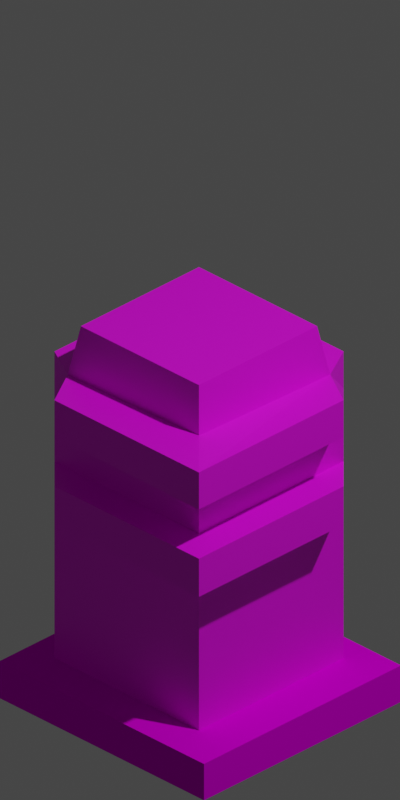 # Source: residential.blend  (saved by Blender 2.90.8; exported with 4.5.12 LTS)
import bpy
from mathutils import Matrix  # noqa: F401  (used for matrix-valued properties, if any)

bpy.ops.wm.read_factory_settings(use_empty=True)
scene = bpy.context.scene
scene.name = 'Scene'

# ---- collections
col_collection = bpy.data.collections.new('Collection'); scene.collection.children.link(col_collection)

# ---- images (referenced by path relative to the original .blend; pixels are not part of the script)
import os
ASSET_DIR = os.environ.get("B2B_ASSET_DIR", "")  # directory of the original .blend (textures are referenced by path, not embedded)
HERE = os.path.dirname(os.path.abspath(__file__))  # packed textures are extracted next to this script under _unpacked/

def load_image(name, relpath, width, height, colorspace="sRGB"):
    """Load a texture the original file referenced (path relative to the .blend, or extracted next to this script)."""
    p = next((c for c in (os.path.join(HERE, relpath), os.path.join(ASSET_DIR, relpath)) if relpath and os.path.exists(c)), "")
    if p:
        img = bpy.data.images.load(p, check_existing=True)
        img.name = name
    else:  # same state as the original file: an image datablock whose file is absent (Cycles renders it pink)
        img = bpy.data.images.new(name, width, height)
        img.source = "FILE"
        img.filepath = "//" + (relpath or name)
    img.colorspace_settings.name = colorspace
    return img
img_grasstile_texture_png = load_image('grasstile texture.png', 'grasstile texture.png', 1024, 1024, 'sRGB')
img_trak2_tile1a_tga_preview_jpg = load_image('trak2_tile1a.tga.preview.jpg', 'trak2_tile1a.tga.preview.jpg', 1024, 1024, 'sRGB')
img_watertile_png = load_image('watertile.png', 'watertile.png', 1024, 1024, 'sRGB')

# ---- materials (node trees are filled in below, after node groups)
mat_grass = bpy.data.materials.new('Grass')
mat_grass.diffuse_color = (0.00443, 0.7064, 0.0, 1.0)
mat_road = bpy.data.materials.new('Road')
mat_road.diffuse_color = (0.1392, 0.1392, 0.1392, 1.0)
mat_window = bpy.data.materials.new('Window')
mat_building = bpy.data.materials.new('Building')

# ---- material node trees
mat_grass.use_nodes = True; mat_grass.node_tree.nodes.clear()
_N = mat_grass.node_tree.nodes; _L = mat_grass.node_tree.links
n0 = _N.new('ShaderNodeBsdfPrincipled'); n0.name = 'Principled BSDF'; n0.location = (10, 300)
n0.distribution = 'GGX'
n0.subsurface_method = 'BURLEY'
n0.inputs[1].default_value = 0.25
n0.inputs[2].default_value = 1.0
n0.inputs[3].default_value = 1.45
n0.inputs[13].default_value = 0.0
n0.inputs[27].default_value = (0.0, 0.0, 0.0, 1.0)
n0.inputs[28].default_value = 1.0
n1 = _N.new('ShaderNodeOutputMaterial'); n1.name = 'Material Output'; n1.location = (300, 300)
n2 = _N.new('ShaderNodeTexImage'); n2.name = 'Image Texture'; n2.location = (-312, 99)
n2.image = img_grasstile_texture_png
_L.new(n0.outputs[0], n1.inputs[0])
_L.new(n2.outputs[0], n0.inputs[0])
n1.is_active_output = True
mat_road.use_nodes = True; mat_road.node_tree.nodes.clear()
_N = mat_road.node_tree.nodes; _L = mat_road.node_tree.links
n0 = _N.new('ShaderNodeBsdfPrincipled'); n0.name = 'Principled BSDF'; n0.location = (10, 300)
n0.distribution = 'GGX'
n0.subsurface_method = 'BURLEY'
n0.inputs[1].default_value = 0.9
n0.inputs[2].default_value = 1.0
n0.inputs[3].default_value = 1.45
n0.inputs[27].default_value = (0.0, 0.0, 0.0, 1.0)
n0.inputs[28].default_value = 1.0
n1 = _N.new('ShaderNodeOutputMaterial'); n1.name = 'Material Output'; n1.location = (300, 300)
n2 = _N.new('ShaderNodeTexImage'); n2.name = 'Image Texture'; n2.location = (-372, 88)
n2.image = img_trak2_tile1a_tga_preview_jpg
_L.new(n0.outputs[0], n1.inputs[0])
_L.new(n2.outputs[0], n0.inputs[0])
n1.is_active_output = True
mat_window.use_nodes = True; mat_window.node_tree.nodes.clear()
_N = mat_window.node_tree.nodes; _L = mat_window.node_tree.links
n0 = _N.new('ShaderNodeBsdfPrincipled'); n0.name = 'Principled BSDF'; n0.location = (10, 300)
n0.distribution = 'GGX'
n0.subsurface_method = 'BURLEY'
n0.inputs[3].default_value = 1.45
n0.inputs[27].default_value = (0.0, 0.0, 0.0, 1.0)
n0.inputs[28].default_value = 1.0
n1 = _N.new('ShaderNodeOutputMaterial'); n1.name = 'Material Output'; n1.location = (300, 300)
n2 = _N.new('ShaderNodeTexImage'); n2.name = 'Image Texture'; n2.location = (-334, 55)
n2.image = img_watertile_png
_L.new(n0.outputs[0], n1.inputs[0])
_L.new(n2.outputs[0], n0.inputs[0])
n1.is_active_output = True
mat_building.use_nodes = True; mat_building.node_tree.nodes.clear()
_N = mat_building.node_tree.nodes; _L = mat_building.node_tree.links
n0 = _N.new('ShaderNodeBsdfPrincipled'); n0.name = 'Principled BSDF'; n0.location = (10, 300)
n0.distribution = 'GGX'
n0.subsurface_method = 'BURLEY'
n0.inputs[3].default_value = 1.45
n0.inputs[27].default_value = (0.0, 0.0, 0.0, 1.0)
n0.inputs[28].default_value = 1.0
n1 = _N.new('ShaderNodeOutputMaterial'); n1.name = 'Material Output'; n1.location = (300, 300)
n2 = _N.new('ShaderNodeTexImage'); n2.name = 'Image Texture'; n2.location = (-335, 62)
n2.image = img_trak2_tile1a_tga_preview_jpg
_L.new(n0.outputs[0], n1.inputs[0])
_L.new(n2.outputs[0], n0.inputs[0])
n1.is_active_output = True

# ---- world
world_world = bpy.data.worlds.new('World'); scene.world = world_world
world_world.use_nodes = True; world_world.node_tree.nodes.clear()
_N = world_world.node_tree.nodes; _L = world_world.node_tree.links
n0 = _N.new('ShaderNodeOutputWorld'); n0.name = 'World Output'; n0.location = (300, 300)
n1 = _N.new('ShaderNodeBackground'); n1.name = 'Background'; n1.location = (10, 300)
n1.inputs[0].default_value = (0.05088, 0.05088, 0.05088, 1.0)
_L.new(n1.outputs[0], n0.inputs[0])
n0.is_active_output = True
world_world.color = (0.05088, 0.05088, 0.05088)
world_world.use_sun_shadow = False
world_world.sun_shadow_jitter_overblur = 0.0

# ---- cameras
cam_camera = bpy.data.cameras.new('Camera')
cam_camera.type = 'ORTHO'
cam_camera.clip_end = 100.0
cam_camera.ortho_scale = 2.814

# ---- lights
light_light = bpy.data.lights.new('Light', 'POINT')
light_light.transmission_factor = 0.0
light_light.energy = 1000.0
light_light.shadow_soft_size = 0.1
light_light.shadow_maximum_resolution = 0.006
light_light.use_absolute_resolution = True

# ---- meshes
me_plane_001 = bpy.data.meshes.new('Plane.001')
me_plane_001.from_pydata([(-1.0, -1.0, 0.0), (1.0, -1.0, 0.0), (-1.0, 1.0, 0.0), (1.0, 1.0, 0.0), (-1.0, -1.0, -0.1482), (1.0, -1.0, -0.1482), (-1.0, 1.0, -0.1482), (1.0, 1.0, -0.1482), (-0.5025, -1.0, 0.0), (-0.5025, 1.0, 0.0), (-0.5025, -1.0, -0.1482), (-0.5025, 1.0, -0.1482), (0.5055, -1.0, 0.0), (0.5055, -1.0, -0.1482), (0.5055, 1.0, 0.0), (0.5055, 1.0, -0.1482), (-1.0, 0.5238, 0.0), (1.0, 0.5238, 0.0), (-1.0, 0.5238, -0.1482), (1.0, 0.5238, -0.1482), (-0.5025, 0.5238, 0.0), (0.5055, 0.5238, 0.0), (-1.0, -0.5619, 0.0), (-1.0, -0.5619, -0.1482), (-0.5025, -0.5619, 0.0), (0.5055, -0.5619, 0.0), (1.0, -0.5619, 0.0), (1.0, -0.5619, -0.1482), (0.5788, -1.0, 0.0), (0.5788, -1.0, -0.1482), (0.5788, 1.0, 0.0), (0.5788, 1.0, -0.1482), (0.5788, 0.5238, 0.0), (0.5788, -0.5619, 0.0), (-0.5886, 1.0, 0.0), (-0.5886, 1.0, -0.1482), (-0.5886, -1.0, 0.0), (-0.5886, -1.0, -0.1482), (-0.5886, 0.5238, 0.0), (-0.5886, -0.5619, 0.0), (1.0, 0.6, 0.0), (1.0, 0.6, -0.1482), (-1.0, 0.6, 0.0), (-1.0, 0.6, -0.1482), (-0.5025, 0.6, 0.0), (0.5055, 0.6, 0.0), (0.5788, 0.6, 0.0), (-0.5886, 0.6, 0.0), (-1.0, -0.6381, 0.0), (-1.0, -0.6381, -0.1482), (-0.5025, -0.6381, 0.0), (0.5055, -0.6381, 0.0), (1.0, -0.6381, 0.0), (1.0, -0.6381, -0.1482), (0.5788, -0.6381, 0.0), (-0.5886, -0.6381, 0.0)], [], [(46, 30, 3, 40), (40, 3, 7, 41), (48, 0, 4, 49), (34, 2, 6, 35), (28, 1, 5, 29), (36, 8, 10, 37), (14, 9, 11, 15), (47, 34, 9, 44), (30, 14, 15, 31), (8, 12, 13, 10), (44, 9, 14, 45), (39, 38, 20, 24), (42, 16, 18, 43), (26, 17, 19, 27), (33, 32, 17, 26), (54, 33, 26, 52), (52, 26, 27, 53), (55, 39, 24, 50), (50, 24, 25, 51), (16, 22, 23, 18), (51, 25, 33, 54), (25, 21, 32, 33), (3, 30, 31, 7), (12, 28, 29, 13), (45, 14, 30, 46), (48, 22, 39, 55), (22, 16, 38, 39), (42, 2, 34, 47), (0, 36, 37, 4), (9, 34, 35, 11), (16, 42, 47, 38), (21, 45, 46, 32), (2, 42, 43, 6), (20, 44, 45, 21), (38, 47, 44, 20), (17, 40, 41, 19), (32, 46, 40, 17), (0, 48, 55, 36), (12, 51, 54, 28), (8, 50, 51, 12), (36, 55, 50, 8), (1, 52, 53, 5), (28, 54, 52, 1), (22, 48, 49, 23), (24, 20, 21, 25)])
_uv = me_plane_001.uv_layers.new(name='UVMap')
_uv.uv.foreach_set('vector', [0.7894, 0.8, 0.7894, 1.0, 1.0, 1.0, 1.0, 0.8, 1.0, 0.8, 1.0, 1.0, 1.0, 1.0, 1.0, 0.8, 0.0, 0.181, 0.0, 0.0, 0.0, 0.0, 0.0, 0.181, 0.2057, 1.0, 0.0, 1.0, 0.0, 1.0, 0.2057, 1.0, 0.7894, 0.0, 1.0, 0.0, 1.0, 0.0, 0.7894, 0.0, 0.2057, 0.0, 0.2488, 0.0, 0.2488, 0.0, 0.2057, 0.0, 0.7528, 1.0, 0.2488, 1.0, 0.2488, 1.0, 0.7528, 1.0, 0.2057, 0.8, 0.2057, 1.0, 0.2488, 1.0, 0.2488, 0.8, 0.7894, 1.0, 0.7528, 1.0, 0.7528, 1.0, 0.7894, 1.0, 0.2488, 0.0, 0.7528, 0.0, 0.7528, 0.0, 0.2488, 0.0, 0.2488, 0.8, 0.2488, 1.0, 0.7528, 1.0, 0.7528, 0.8, 0.2057, 0.219, 0.2057, 0.7619, 0.2488, 0.7619, 0.2488, 0.219, 0.0, 0.8, 0.0, 0.7619, 0.0, 0.7619, 0.0, 0.8, 1.0, 0.219, 1.0, 0.7619, 1.0, 0.7619, 1.0, 0.219, 0.7894, 0.219, 0.7894, 0.7619, 1.0, 0.7619, 1.0, 0.219, 0.7894, 0.181, 0.7894, 0.219, 1.0, 0.219, 1.0, 0.181, 1.0, 0.181, 1.0, 0.219, 1.0, 0.219, 1.0, 0.181, 0.2057, 0.181, 0.2057, 0.219, 0.2488, 0.219, 0.2488, 0.181, 0.2488, 0.181, 0.2488, 0.219, 0.7528, 0.219, 0.7528, 0.181, 0.0, 0.7619, 0.0, 0.219, 0.0, 0.219, 0.0, 0.7619, 0.7528, 0.181, 0.7528, 0.219, 0.7894, 0.219, 0.7894, 0.181, 0.7528, 0.219, 0.7528, 0.7619, 0.7894, 0.7619, 0.7894, 0.219, 1.0, 1.0, 0.7894, 1.0, 0.7894, 1.0, 1.0, 1.0, 0.7528, 0.0, 0.7894, 0.0, 0.7894, 0.0, 0.7528, 0.0, 0.7528, 0.8, 0.7528, 1.0, 0.7894, 1.0, 0.7894, 0.8, 0.0, 0.181, 0.0, 0.219, 0.2057, 0.219, 0.2057, 0.181, 0.0, 0.219, 0.0, 0.7619, 0.2057, 0.7619, 0.2057, 0.219, 0.0, 0.8, 0.0, 1.0, 0.2057, 1.0, 0.2057, 0.8, 0.0, 0.0, 0.2057, 0.0, 0.2057, 0.0, 0.0, 0.0, 0.2488, 1.0, 0.2057, 1.0, 0.2057, 1.0, 0.2488, 1.0, 0.0, 0.7619, 0.0, 0.8, 0.2057, 0.8, 0.2057, 0.7619, 0.7528, 0.7619, 0.7528, 0.8, 0.7894, 0.8, 0.7894, 0.7619, 0.0, 1.0, 0.0, 0.8, 0.0, 0.8, 0.0, 1.0, 0.2488, 0.7619, 0.2488, 0.8, 0.7528, 0.8, 0.7528, 0.7619, 0.2057, 0.7619, 0.2057, 0.8, 0.2488, 0.8, 0.2488, 0.7619, 1.0, 0.7619, 1.0, 0.8, 1.0, 0.8, 1.0, 0.7619, 0.7894, 0.7619, 0.7894, 0.8, 1.0, 0.8, 1.0, 0.7619, 0.0, 0.0, 0.0, 0.181, 0.2057, 0.181, 0.2057, 0.0, 0.7528, 0.0, 0.7528, 0.181, 0.7894, 0.181, 0.7894, 0.0, 0.2488, 0.0, 0.2488, 0.181, 0.7528, 0.181, 0.7528, 0.0, 0.2057, 0.0, 0.2057, 0.181, 0.2488, 0.181, 0.2488, 0.0, 1.0, 0.0, 1.0, 0.181, 1.0, 0.181, 1.0, 0.0, 0.7894, 0.0, 0.7894, 0.181, 1.0, 0.181, 1.0, 0.0, 0.0, 0.219, 0.0, 0.181, 0.0, 0.181, 0.0, 0.219, 0.2488, 0.219, 0.2488, 0.7619, 0.7528, 0.7619, 0.7528, 0.219])
me_plane_001.materials.append(mat_grass)
me_plane_001.materials.append(mat_road)
me_plane_001.use_remesh_fix_poles = True
me_plane_001.use_remesh_preserve_attributes = False
me_plane_001.use_mirror_vertex_groups = False
me_plane_001.update()
me_cube_002 = bpy.data.meshes.new('Cube.002')
me_cube_002.from_pydata([(-1.0, -1.0, -1.0), (-0.817, -0.817, 0.9701), (-1.0, 1.0, -1.0), (-0.8166, 0.8166, 0.9704), (1.0, -1.0, -1.0), (0.8166, -0.8166, 0.9704), (1.0, 1.0, -1.0), (0.817, 0.817, 0.9701), (-0.907, -0.9083, 0.6859), (-0.8839, 0.8839, 0.7025), (0.9083, 0.907, 0.6859), (0.8849, -0.8849, 0.7025), (-1.0, 1.0, 0.4638), (1.0, 1.0, 0.4638), (1.0, -1.0, 0.4638), (-1.0, -1.0, 0.4638), (-1.0, 1.0, 0.1739), (1.0, 1.0, 0.1739), (1.0, -1.0, 0.1739), (-1.0, -1.0, 0.1739), (-1.0, 1.0, -0.05072), (1.0, 1.0, -0.05072), (1.0, -1.0, -0.05072), (-1.0, -1.0, -0.05072), (-0.656, -1.344, 0.4638), (-0.656, -1.344, 0.6812), (1.344, -1.344, 0.6812), (1.344, 0.656, 0.6812), (1.344, 0.656, 0.4638), (1.344, -1.344, 0.4638), (-0.656, -1.344, -0.05072), (-0.656, -1.344, 0.1739), (1.344, -1.344, 0.1739), (1.344, 0.656, 0.1739), (1.344, 0.656, -0.05072), (1.344, -1.344, -0.05072), (-1.33, -0.67, 0.4638), (-1.33, -0.67, 0.6812), (-1.33, 1.33, 0.6812), (0.67, 1.33, 0.6812), (-1.33, 1.33, 0.4638), (0.67, 1.33, 0.4638), (-1.33, -0.67, -0.05072), (-1.33, -0.67, 0.1739), (-1.33, 1.33, 0.1739), (0.67, 1.33, 0.1739), (-1.33, 1.33, -0.05072), (0.67, 1.33, -0.05072)], [], [(8, 1, 3, 9), (9, 3, 7, 10), (10, 7, 5, 11), (11, 5, 1, 8), (2, 6, 4, 0), (7, 3, 1, 5), (17, 18, 32, 33), (11, 8, 25, 26), (12, 15, 36, 40), (21, 20, 46, 47), (19, 15, 12, 16), (16, 12, 13, 17), (17, 13, 14, 18), (18, 14, 15, 19), (14, 13, 28, 29), (23, 22, 35, 30), (16, 17, 45, 44), (17, 21, 47, 45), (0, 23, 20, 2), (2, 20, 21, 6), (6, 21, 22, 4), (4, 22, 23, 0), (29, 26, 25, 24), (28, 27, 26, 29), (35, 32, 31, 30), (34, 33, 32, 35), (21, 17, 33, 34), (15, 14, 29, 24), (10, 11, 26, 27), (19, 23, 30, 31), (13, 10, 27, 28), (22, 21, 34, 35), (18, 19, 31, 32), (8, 15, 24, 25), (40, 38, 39, 41), (36, 37, 38, 40), (46, 44, 45, 47), (42, 43, 44, 46), (23, 19, 43, 42), (10, 13, 41, 39), (9, 10, 39, 38), (19, 16, 44, 43), (13, 12, 40, 41), (15, 8, 37, 36), (8, 9, 38, 37), (20, 23, 42, 46)])
me_cube_002.polygons.foreach_set('material_index', [2, 2, 2, 2, 2, 2, 2, 2, 2, 2, 2, 2, 2, 2, 2, 2, 2, 2, 2, 2, 2, 2, 0, 0, 0, 0, 2, 2, 2, 2, 2, 2, 2, 2, 2, 2, 2, 2, 2, 2, 2, 2, 2, 2, 2, 2])
_uv = me_cube_002.uv_layers.new(name='UVMap')
_uv.uv.foreach_set('vector', [0.5851, 0.0, 0.625, 0.0, 0.625, 0.25, 0.5851, 0.25, 0.5851, 0.25, 0.625, 0.25, 0.625, 0.5, 0.5851, 0.5, 0.5851, 0.5, 0.625, 0.5, 0.625, 0.75, 0.5851, 0.75, 0.5851, 0.75, 0.625, 0.75, 0.625, 1.0, 0.5851, 1.0, 0.125, 0.5, 0.375, 0.5, 0.375, 0.75, 0.125, 0.75, 0.625, 0.5, 0.875, 0.5, 0.875, 0.75, 0.625, 0.75, 0.5217, 0.5, 0.5217, 0.75, 0.5217, 0.75, 0.5217, 0.5, 0.5851, 0.75, 0.5851, 1.0, 0.5851, 1.0, 0.5851, 0.75, 0.558, 0.25, 0.558, 0.0, 0.558, 0.0, 0.558, 0.25, 0.4937, 0.5, 0.4937, 0.25, 0.4937, 0.25, 0.4937, 0.5, 0.5217, 0.0, 0.558, 0.0, 0.558, 0.25, 0.5217, 0.25, 0.5217, 0.25, 0.558, 0.25, 0.558, 0.5, 0.5217, 0.5, 0.5217, 0.5, 0.558, 0.5, 0.558, 0.75, 0.5217, 0.75, 0.5217, 0.75, 0.558, 0.75, 0.558, 1.0, 0.5217, 1.0, 0.558, 0.75, 0.558, 0.5, 0.558, 0.5, 0.558, 0.75, 0.4937, 1.0, 0.4937, 0.75, 0.4937, 0.75, 0.4937, 1.0, 0.5217, 0.25, 0.5217, 0.5, 0.5217, 0.5, 0.5217, 0.25, 0.5217, 0.5, 0.4937, 0.5, 0.4937, 0.5, 0.5217, 0.5, 0.375, 0.0, 0.4937, 0.0, 0.4937, 0.25, 0.375, 0.25, 0.375, 0.25, 0.4937, 0.25, 0.4937, 0.5, 0.375, 0.5, 0.375, 0.5, 0.4937, 0.5, 0.4937, 0.75, 0.375, 0.75, 0.375, 0.75, 0.4937, 0.75, 0.4937, 1.0, 0.375, 1.0, 0.558, 0.75, 0.5851, 0.75, 0.5851, 1.0, 0.558, 1.0, 0.558, 0.5, 0.5851, 0.5, 0.5851, 0.75, 0.558, 0.75, 0.4937, 0.75, 0.5217, 0.75, 0.5217, 1.0, 0.4937, 1.0, 0.4937, 0.5, 0.5217, 0.5, 0.5217, 0.75, 0.4937, 0.75, 0.4937, 0.5, 0.5217, 0.5, 0.5217, 0.5, 0.4937, 0.5, 0.558, 1.0, 0.558, 0.75, 0.558, 0.75, 0.558, 1.0, 0.5851, 0.5, 0.5851, 0.75, 0.5851, 0.75, 0.5851, 0.5, 0.5217, 0.0, 0.4937, 0.0, 0.4937, 0.0, 0.5217, 0.0, 0.558, 0.5, 0.5851, 0.5, 0.5851, 0.5, 0.558, 0.5, 0.4937, 0.75, 0.4937, 0.5, 0.4937, 0.5, 0.4937, 0.75, 0.5217, 0.75, 0.5217, 1.0, 0.5217, 1.0, 0.5217, 0.75, 0.5851, 0.0, 0.558, 0.0, 0.558, 0.0, 0.5851, 0.0, 0.558, 0.25, 0.5851, 0.25, 0.5851, 0.5, 0.558, 0.5, 0.558, 0.0, 0.5851, 0.0, 0.5851, 0.25, 0.558, 0.25, 0.4937, 0.25, 0.5217, 0.25, 0.5217, 0.5, 0.4937, 0.5, 0.4937, 0.0, 0.5217, 0.0, 0.5217, 0.25, 0.4937, 0.25, 0.4937, 0.0, 0.5217, 0.0, 0.5217, 0.0, 0.4937, 0.0, 0.5851, 0.5, 0.558, 0.5, 0.558, 0.5, 0.5851, 0.5, 0.5851, 0.25, 0.5851, 0.5, 0.5851, 0.5, 0.5851, 0.25, 0.5217, 0.0, 0.5217, 0.25, 0.5217, 0.25, 0.5217, 0.0, 0.558, 0.5, 0.558, 0.25, 0.558, 0.25, 0.558, 0.5, 0.558, 0.0, 0.5851, 0.0, 0.5851, 0.0, 0.558, 0.0, 0.5851, 0.0, 0.5851, 0.25, 0.5851, 0.25, 0.5851, 0.0, 0.4937, 0.25, 0.4937, 0.0, 0.4937, 0.0, 0.4937, 0.25])
me_cube_002.materials.append(mat_window)
me_cube_002.materials.append(None)
me_cube_002.materials.append(mat_building)
me_cube_002.use_remesh_fix_poles = True
me_cube_002.use_remesh_preserve_attributes = False
me_cube_002.use_mirror_vertex_groups = False
me_cube_002.update()

# ---- objects
ob_light = bpy.data.objects.new('Light', light_light)
ob_camera = bpy.data.objects.new('Camera', cam_camera)
ob_plane = bpy.data.objects.new('Plane', me_plane_001)
ob_cube = bpy.data.objects.new('Cube', me_cube_002)

# ---- transforms, parenting, visibility, modifiers, constraints
ob_light.location = (4.0, 1.0, 6.0)
ob_light.rotation_euler = (0.5236, 0.05522, 1.866)
ob_light.lock_rotations_4d = False
ob_light.empty_display_type = 'ARROWS'
ob_light.color = (0.0, 0.0, 0.0, 0.0)
ob_light.lineart.crease_threshold = 0.0
ob_camera.location = (10.0, -10.0, 8.17)
ob_camera.rotation_euler = (1.047, 0.0, 0.7854)
ob_camera.lock_location = (True, True, False)
ob_camera.lock_rotation = (True, True, True)
ob_camera.lock_rotations_4d = False
ob_camera.empty_display_type = 'ARROWS'
ob_camera.color = (0.0, 0.0, 0.0, 0.0)
ob_camera.display_type = 'WIRE'
ob_camera.lineart.crease_threshold = 0.0
ob_plane.location = (0.2186, -0.2186, -0.89)
ob_plane.scale = (0.51, 0.49, 1.0)
ob_plane.lineart.crease_threshold = 0.0
ob_cube.location = (0.1899, -0.1949, -0.2115)
ob_cube.scale = (0.3595, 0.3595, 0.6906)
ob_cube.lineart.crease_threshold = 0.0

# ---- collection membership
col_collection.objects.link(ob_light)
col_collection.objects.link(ob_camera)
col_collection.objects.link(ob_plane)
col_collection.objects.link(ob_cube)

# ---- scene / render settings (as saved in the file)
scene.camera = ob_camera
scene.frame_start = 1; scene.frame_end = 250; scene.frame_set(1)
scene.render.engine = 'CYCLES'
scene.render.resolution_x = 200
scene.render.resolution_y = 400
scene.render.film_transparent = True
scene.cycles.use_denoising = False
scene.cycles.samples = 128
scene.cycles.sampling_pattern = 'TABULATED_SOBOL'
scene.cycles.use_adaptive_sampling = False
scene.cycles.use_light_tree = False
scene.view_settings.view_transform = 'Filmic'
bpy.context.view_layer.update()
